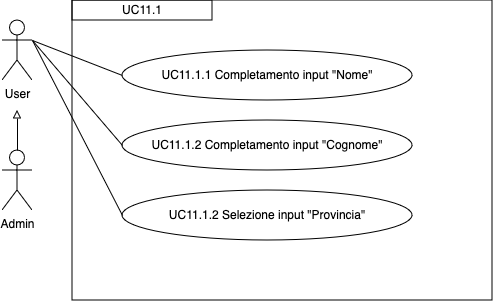

The diagram above was exported from draw.io. Its source (the exported page's mxGraphModel, read from the mxfile embedded in the PNG):
<mxGraphModel dx="1434" dy="684" grid="1" gridSize="10" guides="1" tooltips="1" connect="1" arrows="1" fold="1" page="1" pageScale="1" pageWidth="827" pageHeight="1169" math="0" shadow="0">
  <root>
    <mxCell id="0" />
    <mxCell id="1" parent="0" />
    <mxCell id="yOsKdAiXaUmJQqZJwxGQ-2" value="User" style="shape=umlActor;verticalLabelPosition=bottom;verticalAlign=top;html=1;outlineConnect=0;" parent="1" vertex="1">
      <mxGeometry x="100" y="100" width="30" height="60" as="geometry" />
    </mxCell>
    <mxCell id="yOsKdAiXaUmJQqZJwxGQ-5" value="" style="endArrow=none;html=1;rounded=0;entryX=0;entryY=0.5;entryDx=0;entryDy=0;exitX=1;exitY=0.3333333333333333;exitDx=0;exitDy=0;exitPerimeter=0;" parent="1" target="ITyMkUrVDDmeKqfgLVFN-1" edge="1" source="yOsKdAiXaUmJQqZJwxGQ-2">
      <mxGeometry width="50" height="50" relative="1" as="geometry">
        <mxPoint x="130" y="130" as="sourcePoint" />
        <mxPoint x="190" y="190" as="targetPoint" />
      </mxGeometry>
    </mxCell>
    <mxCell id="yOsKdAiXaUmJQqZJwxGQ-7" value="UC11.1" style="rounded=0;whiteSpace=wrap;html=1;" parent="1" vertex="1">
      <mxGeometry x="170" y="80" width="140" height="20" as="geometry" />
    </mxCell>
    <mxCell id="ITyMkUrVDDmeKqfgLVFN-1" value="UC11.1.1 Completamento input &quot;Nome&quot;" style="ellipse;whiteSpace=wrap;html=1;" parent="1" vertex="1">
      <mxGeometry x="220" y="130" width="290" height="50" as="geometry" />
    </mxCell>
    <mxCell id="1kKnx_cxKyCwDKirl4Hl-13" value="" style="rounded=0;whiteSpace=wrap;html=1;fillColor=none;" parent="1" vertex="1">
      <mxGeometry x="170" y="80" width="420" height="300" as="geometry" />
    </mxCell>
    <mxCell id="xbYEmHrR1fcDMuSyFGd--1" value="Admin" style="shape=umlActor;verticalLabelPosition=bottom;verticalAlign=top;html=1;outlineConnect=0;" parent="1" vertex="1">
      <mxGeometry x="100" y="230" width="30" height="60" as="geometry" />
    </mxCell>
    <mxCell id="xbYEmHrR1fcDMuSyFGd--2" value="" style="endArrow=block;html=1;rounded=0;exitX=0.5;exitY=0;exitDx=0;exitDy=0;exitPerimeter=0;endFill=0;" parent="1" source="xbYEmHrR1fcDMuSyFGd--1" edge="1">
      <mxGeometry width="50" height="50" relative="1" as="geometry">
        <mxPoint x="390" y="340" as="sourcePoint" />
        <mxPoint x="115" y="190" as="targetPoint" />
      </mxGeometry>
    </mxCell>
    <mxCell id="SI-GK8ge5DSnKhVswDPE-3" value="UC11.1.2 Completamento input &quot;Cognome&quot;" style="ellipse;whiteSpace=wrap;html=1;" parent="1" vertex="1">
      <mxGeometry x="220" y="200" width="290" height="50" as="geometry" />
    </mxCell>
    <mxCell id="SI-GK8ge5DSnKhVswDPE-5" value="" style="endArrow=none;html=1;rounded=0;entryX=0;entryY=0.5;entryDx=0;entryDy=0;exitX=1;exitY=0.3333333333333333;exitDx=0;exitDy=0;exitPerimeter=0;" parent="1" target="SI-GK8ge5DSnKhVswDPE-3" edge="1" source="yOsKdAiXaUmJQqZJwxGQ-2">
      <mxGeometry width="50" height="50" relative="1" as="geometry">
        <mxPoint x="130" y="130" as="sourcePoint" />
        <mxPoint x="230" y="105" as="targetPoint" />
      </mxGeometry>
    </mxCell>
    <mxCell id="yqPHc6rjNAJfQOOyJayv-1" value="UC11.1.2 Selezione input &quot;Provincia&quot;" style="ellipse;whiteSpace=wrap;html=1;" vertex="1" parent="1">
      <mxGeometry x="220" y="270" width="290" height="50" as="geometry" />
    </mxCell>
    <mxCell id="yqPHc6rjNAJfQOOyJayv-2" value="" style="endArrow=none;html=1;rounded=0;entryX=0;entryY=0.5;entryDx=0;entryDy=0;exitX=1;exitY=0.3333333333333333;exitDx=0;exitDy=0;exitPerimeter=0;" edge="1" parent="1" source="yOsKdAiXaUmJQqZJwxGQ-2" target="yqPHc6rjNAJfQOOyJayv-1">
      <mxGeometry width="50" height="50" relative="1" as="geometry">
        <mxPoint x="130" y="180" as="sourcePoint" />
        <mxPoint x="220" y="275" as="targetPoint" />
      </mxGeometry>
    </mxCell>
  </root>
</mxGraphModel>